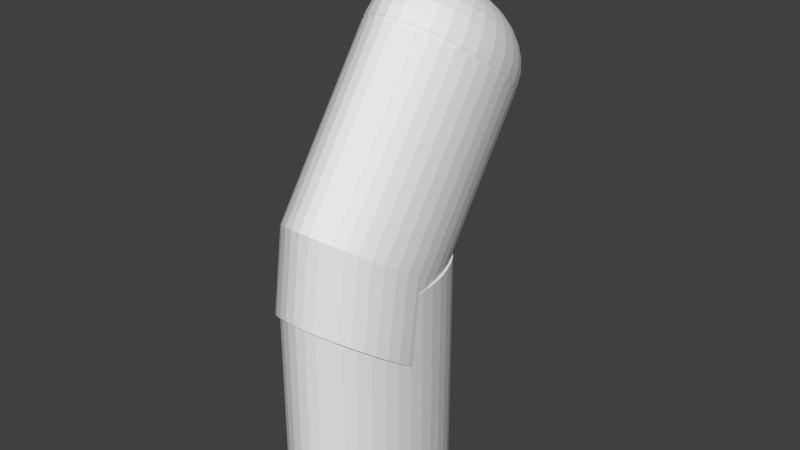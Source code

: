 # Source: Joystick.blend  (saved by Blender 2.77.0; exported with 4.5.12 LTS)
import bpy
from mathutils import Matrix  # noqa: F401  (used for matrix-valued properties, if any)

bpy.ops.wm.read_factory_settings(use_empty=True)
scene = bpy.context.scene
scene.name = 'Scene'

# ---- collections
col_collection_1 = bpy.data.collections.new('Collection 1'); scene.collection.children.link(col_collection_1)

# ---- world
world_world = bpy.data.worlds.new('World'); scene.world = world_world
world_world.color = (0.05088, 0.05088, 0.05088)
world_world.use_sun_shadow = False
world_world.sun_shadow_jitter_overblur = 0.0
world_world.cycles.sampling_method = 'MANUAL'

# ---- meshes
me_cylinder_004 = bpy.data.meshes.new('Cylinder.004')
me_cylinder_004.from_pydata([(0.0, 1.0, -1.0), (0.0, 1.0, 1.0), (0.1564, 0.9877, -1.0), (0.1564, 0.9877, 1.0), (0.309, 0.9511, -1.0), (0.309, 0.9511, 1.0), (0.454, 0.891, -1.0), (0.454, 0.891, 1.0), (0.5878, 0.809, -1.0), (0.5878, 0.809, 1.0), (0.7071, 0.7071, -1.0), (0.7071, 0.7071, 1.0), (0.809, 0.5878, -1.0), (0.809, 0.5878, 1.0), (0.891, 0.454, -1.0), (0.891, 0.454, 1.0), (0.9511, 0.309, -1.0), (0.9511, 0.309, 1.0), (0.9877, 0.1564, -1.0), (0.9877, 0.1564, 1.0), (1.0, -1.629e-07, -1.0), (1.0, -1.629e-07, 1.0), (0.9877, -0.1564, -1.0), (0.9877, -0.1564, 1.0), (0.9511, -0.309, -1.0), (0.9511, -0.309, 1.0), (0.891, -0.454, -1.0), (0.891, -0.454, 1.0), (0.809, -0.5878, -1.0), (0.809, -0.5878, 1.0), (0.7071, -0.7071, -1.0), (0.7071, -0.7071, 1.0), (0.5878, -0.809, -1.0), (0.5878, -0.809, 1.0), (0.454, -0.891, -1.0), (0.454, -0.891, 1.0), (0.309, -0.9511, -1.0), (0.309, -0.9511, 1.0), (0.1564, -0.9877, -1.0), (0.1564, -0.9877, 1.0), (-8.027e-07, -1.0, -1.0), (-8.027e-07, -1.0, 1.0), (-0.1564, -0.9877, -1.0), (-0.1564, -0.9877, 1.0), (-0.309, -0.9511, -1.0), (-0.309, -0.9511, 1.0), (-0.454, -0.891, -1.0), (-0.454, -0.891, 1.0), (-0.5878, -0.809, -1.0), (-0.5878, -0.809, 1.0), (-0.7071, -0.7071, -1.0), (-0.7071, -0.7071, 1.0), (-0.809, -0.5878, -1.0), (-0.809, -0.5878, 1.0), (-0.891, -0.454, -1.0), (-0.891, -0.454, 1.0), (-0.9511, -0.309, -1.0), (-0.9511, -0.309, 1.0), (-0.9877, -0.1564, -1.0), (-0.9877, -0.1564, 1.0), (-1.0, 1.442e-06, -1.0), (-1.0, 1.442e-06, 1.0), (-0.9877, 0.1564, -1.0), (-0.9877, 0.1564, 1.0), (-0.9511, 0.309, -1.0), (-0.9511, 0.309, 1.0), (-0.891, 0.454, -1.0), (-0.891, 0.454, 1.0), (-0.809, 0.5878, -1.0), (-0.809, 0.5878, 1.0), (-0.7071, 0.7071, -1.0), (-0.7071, 0.7071, 1.0), (-0.5878, 0.809, -1.0), (-0.5878, 0.809, 1.0), (-0.454, 0.891, -1.0), (-0.454, 0.891, 1.0), (-0.309, 0.9511, -1.0), (-0.309, 0.9511, 1.0), (-0.1564, 0.9877, -1.0), (-0.1564, 0.9877, 1.0), (0.9459, 0.7173, -1.795), (0.9825, 0.5647, -1.795), (0.9948, 0.4083, -1.795), (0.9825, 0.2518, -1.795), (0.9459, 0.09924, -1.795), (0.8858, -0.04573, -1.795), (0.8038, -0.1795, -1.795), (0.7019, -0.2988, -1.795), (0.5826, -0.4008, -1.795), (0.4488, -0.4827, -1.795), (0.3038, -0.5428, -1.795), (0.1513, -0.5794, -1.795), (-0.005181, -0.5917, -1.795), (-0.1616, -0.5794, -1.795), (-0.3142, -0.5428, -1.795), (-0.4592, -0.4827, -1.795), (-0.593, -0.4008, -1.795), (-0.7123, -0.2988, -1.795), (-0.8142, -0.1795, -1.795), (-0.8962, -0.04573, -1.795), (-0.9562, 0.09925, -1.795), (-0.9929, 0.2518, -1.795), (-1.005, 0.4083, -1.795), (-0.9929, 0.5647, -1.795), (-0.9562, 0.7173, -1.795), (-0.1951, -0.0004451, 1.696), (-0.3827, -0.0004451, 1.658), (-0.5556, -0.0004451, 1.597), (-0.7071, -0.000445, 1.514), (-0.8315, -0.000445, 1.413), (-0.9239, -0.000445, 1.297), (-0.9808, -0.0004451, 1.172), (-1.0, -0.0004451, 1.042), (-0.9808, -0.000445, 0.9122), (-0.9239, -0.000445, 0.7871), (-0.8315, -0.0004449, 0.6719), (-0.7071, -0.0004452, 0.5708), (-0.5556, -0.0004451, 0.4879), (-0.3827, -0.0004448, 0.4263), (-0.1951, -0.0004451, 0.3884), (-0.1913, 0.03762, 1.696), (-0.3753, 0.07421, 1.658), (-0.5449, 0.1079, 1.597), (-0.6935, 0.1375, 1.514), (-0.8155, 0.1618, 1.413), (-0.9061, 0.1798, 1.297), (-0.9619, 0.1909, 1.172), (-0.9808, 0.1946, 1.042), (-0.9619, 0.1909, 0.9122), (-0.9061, 0.1798, 0.7871), (-0.8155, 0.1618, 0.6719), (-0.6935, 0.1375, 0.5708), (-0.5449, 0.1079, 0.4879), (-0.3753, 0.07421, 0.4263), (-0.1913, 0.03762, 0.3884), (-0.1802, 0.07421, 1.696), (-0.3536, 0.146, 1.658), (-0.5133, 0.2122, 1.597), (-0.6533, 0.2702, 1.514), (-0.7682, 0.3177, 1.413), (-0.8536, 0.3531, 1.297), (-0.9061, 0.3749, 1.172), (-0.9239, 0.3822, 1.042), (-0.9061, 0.3749, 0.9122), (-0.8536, 0.3531, 0.7871), (-0.7682, 0.3177, 0.6719), (-0.6533, 0.2702, 0.5708), (-0.5133, 0.2122, 0.4879), (-0.3536, 0.146, 0.4263), (-0.1802, 0.07421, 0.3884), (-0.1622, 0.1079, 1.696), (-0.3182, 0.2122, 1.658), (-0.4619, 0.3082, 1.597), (-0.5879, 0.3924, 1.514), (-0.6913, 0.4615, 1.413), (-0.7682, 0.5128, 1.297), (-0.8155, 0.5445, 1.172), (-0.8315, 0.5551, 1.042), (-0.8155, 0.5445, 0.9122), (-0.7682, 0.5128, 0.7871), (-0.6913, 0.4615, 0.6719), (-0.5879, 0.3924, 0.5708), (-0.4619, 0.3082, 0.4879), (-0.3182, 0.2122, 0.4263), (-0.1622, 0.1079, 0.3884), (-0.1379, 0.1375, 1.696), (-0.2706, 0.2702, 1.658), (-0.3928, 0.3924, 1.597), (-0.5, 0.4996, 1.514), (-0.5879, 0.5875, 1.413), (-0.6533, 0.6528, 1.297), (-0.6935, 0.6931, 1.172), (-0.7071, 0.7067, 1.042), (-0.6935, 0.6931, 0.9122), (-0.6533, 0.6528, 0.7871), (-0.5879, 0.5875, 0.6719), (-0.5, 0.4996, 0.5708), (-0.3928, 0.3924, 0.4879), (-0.2706, 0.2702, 0.4263), (-0.1379, 0.1375, 0.3884), (-0.1084, 0.1618, 1.696), (-0.2126, 0.3177, 1.658), (-0.3087, 0.4615, 1.597), (-0.3928, 0.5875, 1.514), (-0.4619, 0.6909, 1.413), (-0.5133, 0.7677, 1.297), (-0.5449, 0.815, 1.172), (-0.5556, 0.831, 1.042), (-0.5449, 0.815, 0.9122), (-0.5133, 0.7677, 0.7871), (-0.4619, 0.6909, 0.6719), (-0.3928, 0.5875, 0.5708), (-0.3087, 0.4615, 0.4879), (-0.2126, 0.3177, 0.4263), (-0.1084, 0.1618, 0.3884), (-0.07466, 0.1798, 1.696), (-0.1464, 0.3531, 1.658), (-0.2126, 0.5128, 1.597), (-0.2706, 0.6528, 1.514), (-0.3182, 0.7677, 1.413), (-0.3536, 0.8531, 1.297), (-0.3753, 0.9057, 1.172), (-0.3827, 0.9234, 1.042), (-0.3753, 0.9057, 0.9122), (-0.3536, 0.8531, 0.7871), (-0.3182, 0.7677, 0.6719), (-0.2706, 0.6528, 0.5708), (-0.2126, 0.5128, 0.4879), (-0.1464, 0.3531, 0.4263), (-0.07466, 0.1798, 0.3884), (-0.03806, 0.1909, 1.696), (-0.07466, 0.3749, 1.658), (-0.1084, 0.5445, 1.597), (-0.1379, 0.6931, 1.514), (-0.1622, 0.815, 1.413), (-0.1802, 0.9057, 1.297), (-0.1913, 0.9615, 1.172), (-0.1951, 0.9803, 1.042), (-0.1913, 0.9615, 0.9122), (-0.1802, 0.9057, 0.7871), (-0.1622, 0.815, 0.6719), (-0.1379, 0.6931, 0.5708), (-0.1084, 0.5445, 0.4879), (-0.07466, 0.3749, 0.4263), (-0.03806, 0.1909, 0.3884), (3.266e-07, 0.1946, 1.696), (3.192e-07, 0.3822, 1.658), (3.117e-07, 0.5551, 1.597), (3.192e-07, 0.7067, 1.514), (3.341e-07, 0.831, 1.413), (2.745e-07, 0.9234, 1.297), (3.937e-07, 0.9803, 1.172), (3.788e-07, 0.9996, 1.042), (3.937e-07, 0.9803, 0.9122), (2.298e-07, 0.9234, 0.7871), (3.341e-07, 0.831, 0.6719), (3.192e-07, 0.7067, 0.5708), (3.415e-07, 0.5551, 0.4879), (3.043e-07, 0.3822, 0.4263), (3.08e-07, 0.1946, 0.3884), (0.03806, 0.1909, 1.696), (0.07466, 0.3749, 1.658), (0.1084, 0.5445, 1.597), (0.138, 0.6931, 1.514), (0.1622, 0.815, 1.413), (0.1802, 0.9057, 1.297), (0.1913, 0.9615, 1.172), (0.1951, 0.9803, 1.042), (0.1913, 0.9615, 0.9122), (0.1802, 0.9057, 0.7871), (0.1622, 0.815, 0.6719), (0.138, 0.6931, 0.5708), (0.1084, 0.5445, 0.4879), (0.07466, 0.3749, 0.4263), (0.03806, 0.1909, 0.3884), (0.07466, 0.1798, 1.696), (0.1464, 0.3531, 1.658), (0.2126, 0.5128, 1.597), (0.2706, 0.6528, 1.514), (0.3182, 0.7677, 1.413), (0.3536, 0.8531, 1.297), (0.3753, 0.9057, 1.172), (0.3827, 0.9234, 1.042), (0.3753, 0.9057, 0.9122), (0.3536, 0.8531, 0.7871), (0.3182, 0.7677, 0.6719), (0.2706, 0.6528, 0.5708), (0.2126, 0.5128, 0.4879), (0.1464, 0.3531, 0.4263), (0.07466, 0.1798, 0.3884), (0.1084, 0.1618, 1.696), (0.2126, 0.3177, 1.658), (0.3087, 0.4615, 1.597), (0.3928, 0.5875, 1.514), (0.4619, 0.6909, 1.413), (0.5133, 0.7677, 1.297), (0.5449, 0.815, 1.172), (0.5556, 0.831, 1.042), (0.5449, 0.815, 0.9122), (0.5133, 0.7677, 0.7871), (0.4619, 0.6909, 0.6719), (0.3928, 0.5875, 0.5708), (0.3087, 0.4615, 0.4879), (0.2126, 0.3177, 0.4263), (0.1084, 0.1618, 0.3884), (0.138, 0.1375, 1.696), (0.2706, 0.2702, 1.658), (0.3928, 0.3924, 1.597), (0.5, 0.4996, 1.514), (0.5879, 0.5875, 1.413), (0.6533, 0.6528, 1.297), (0.6935, 0.6931, 1.172), (0.7071, 0.7067, 1.042), (0.6935, 0.6931, 0.9122), (0.6533, 0.6528, 0.7871), (0.5879, 0.5875, 0.6719), (0.5, 0.4996, 0.5708), (0.3928, 0.3924, 0.4879), (0.2706, 0.2702, 0.4263), (0.138, 0.1375, 0.3884), (0.1622, 0.1079, 1.696), (0.3182, 0.2122, 1.658), (0.4619, 0.3082, 1.597), (0.5879, 0.3924, 1.514), (0.6913, 0.4615, 1.413), (0.7682, 0.5128, 1.297), (0.8155, 0.5445, 1.172), (0.8315, 0.5551, 1.042), (0.8155, 0.5445, 0.9122), (0.7682, 0.5128, 0.7871), (0.6913, 0.4615, 0.6719), (0.5879, 0.3924, 0.5708), (0.4619, 0.3082, 0.4879), (0.3182, 0.2122, 0.4263), (0.1622, 0.1079, 0.3884), (0.1802, 0.07421, 1.696), (0.3536, 0.146, 1.658), (0.5133, 0.2122, 1.597), (0.6533, 0.2702, 1.514), (0.7682, 0.3177, 1.413), (0.8536, 0.3531, 1.297), (0.9061, 0.3749, 1.172), (0.9239, 0.3822, 1.042), (0.9061, 0.3749, 0.9122), (0.8536, 0.3531, 0.7871), (0.7682, 0.3177, 0.6719), (0.6533, 0.2702, 0.5708), (0.5133, 0.2122, 0.4879), (0.3536, 0.146, 0.4263), (0.1802, 0.07421, 0.3884), (0.1913, 0.03762, 1.696), (0.3753, 0.07421, 1.658), (0.5449, 0.1079, 1.597), (0.6935, 0.1375, 1.514), (0.8155, 0.1618, 1.413), (0.9061, 0.1798, 1.297), (0.9619, 0.1909, 1.172), (0.9808, 0.1946, 1.042), (0.9619, 0.1909, 0.9122), (0.9061, 0.1798, 0.7871), (0.8155, 0.1618, 0.6719), (0.6935, 0.1375, 0.5708), (0.5449, 0.1079, 0.4879), (0.3753, 0.07421, 0.4263), (0.1913, 0.03762, 0.3884), (0.1951, -0.0004451, 1.696), (0.3827, -0.0004451, 1.658), (0.5556, -0.0004451, 1.597), (0.7071, -0.000445, 1.514), (0.8315, -0.000445, 1.413), (0.9239, -0.0004449, 1.297), (0.9808, -0.0004451, 1.172), (1.0, -0.0004451, 1.042), (0.9808, -0.000445, 0.9122), (0.9239, -0.000445, 0.7871), (0.8315, -0.0004452, 0.6719), (0.7071, -0.0004452, 0.5708), (0.5556, -0.0004451, 0.4879), (0.3827, -0.0004448, 0.4263), (0.1951, -0.0004451, 0.3884), (0.1913, -0.03851, 1.696), (0.3753, -0.0751, 1.658), (0.5449, -0.1088, 1.597), (0.6935, -0.1384, 1.514), (0.8155, -0.1627, 1.413), (0.9061, -0.1807, 1.297), (0.9619, -0.1918, 1.172), (0.9808, -0.1955, 1.042), (0.9619, -0.1918, 0.9122), (0.9061, -0.1807, 0.7871), (0.8155, -0.1627, 0.6719), (0.6935, -0.1384, 0.5708), (0.5449, -0.1088, 0.4879), (0.3753, -0.0751, 0.4263), (0.1913, -0.03851, 0.3884), (0.1802, -0.0751, 1.696), (0.3536, -0.1469, 1.658), (0.5133, -0.2131, 1.597), (0.6533, -0.271, 1.514), (0.7682, -0.3186, 1.413), (0.8536, -0.354, 1.297), (0.9061, -0.3758, 1.172), (0.9239, -0.3831, 1.042), (0.9061, -0.3758, 0.9122), (0.8536, -0.354, 0.7871), (0.7682, -0.3186, 0.6719), (0.6533, -0.271, 0.5708), (0.5133, -0.2131, 0.4879), (0.3536, -0.1469, 0.4263), (0.1802, -0.0751, 0.3884), (0.1622, -0.1088, 1.696), (0.3182, -0.2131, 1.658), (0.4619, -0.3091, 1.597), (0.5879, -0.3933, 1.514), (0.6913, -0.4624, 1.413), (0.7682, -0.5137, 1.297), (0.8155, -0.5453, 1.172), (0.8315, -0.556, 1.042), (0.8155, -0.5453, 0.9122), (0.7682, -0.5137, 0.7871), (0.6913, -0.4624, 0.6719), (0.5879, -0.3933, 0.5708), (0.4619, -0.3091, 0.4879), (0.3182, -0.2131, 0.4263), (0.1622, -0.1088, 0.3884), (0.138, -0.1384, 1.696), (0.2706, -0.271, 1.658), (0.3928, -0.3933, 1.597), (0.5, -0.5004, 1.514), (0.5879, -0.5884, 1.413), (0.6533, -0.6537, 1.297), (0.6935, -0.694, 1.172), (0.7071, -0.7076, 1.042), (0.6935, -0.694, 0.9122), (0.6533, -0.6537, 0.7871), (0.5879, -0.5884, 0.6719), (0.5, -0.5004, 0.5708), (0.3928, -0.3933, 0.4879), (0.2706, -0.271, 0.4263), (0.1379, -0.1384, 0.3884), (0.1084, -0.1627, 1.696), (0.2126, -0.3186, 1.658), (0.3087, -0.4624, 1.597), (0.3928, -0.5884, 1.514), (0.4619, -0.6918, 1.413), (0.5133, -0.7686, 1.297), (0.5449, -0.8159, 1.172), (0.5556, -0.8319, 1.042), (0.5449, -0.8159, 0.9122), (0.5133, -0.7686, 0.7871), (0.4619, -0.6918, 0.6719), (0.3928, -0.5884, 0.5708), (0.3087, -0.4624, 0.4879), (0.2126, -0.3186, 0.4263), (0.1084, -0.1627, 0.3884), (3.258e-07, -0.000445, 0.3756), (0.07466, -0.1807, 1.696), (0.1464, -0.354, 1.658), (0.2126, -0.5137, 1.597), (0.2706, -0.6537, 1.514), (0.3182, -0.7686, 1.413), (0.3536, -0.854, 1.297), (0.3753, -0.9066, 1.172), (0.3827, -0.9243, 1.042), (0.3753, -0.9066, 0.9122), (0.3536, -0.854, 0.7871), (0.3182, -0.7686, 0.6719), (0.2706, -0.6537, 0.5708), (0.2126, -0.5137, 0.4879), (0.1464, -0.354, 0.4263), (0.07466, -0.1807, 0.3884), (0.03806, -0.1918, 1.696), (0.07466, -0.3758, 1.658), (0.1084, -0.5453, 1.597), (0.1379, -0.694, 1.514), (0.1622, -0.8159, 1.413), (0.1802, -0.9066, 1.297), (0.1913, -0.9624, 1.172), (0.1951, -0.9812, 1.042), (0.1913, -0.9624, 0.9122), (0.1802, -0.9066, 0.7871), (0.1622, -0.8159, 0.6719), (0.1379, -0.694, 0.5708), (0.1084, -0.5453, 0.4879), (0.07466, -0.3758, 0.4263), (0.03806, -0.1918, 0.3884), (3.117e-07, -0.1955, 1.696), (2.819e-07, -0.3831, 1.658), (2.819e-07, -0.556, 1.597), (1.851e-07, -0.7076, 1.514), (1.404e-07, -0.8319, 1.413), (3.192e-07, -0.9243, 1.297), (9.567e-08, -0.9812, 1.172), (1.404e-07, -1.0, 1.042), (9.567e-08, -0.9812, 0.9122), (3.192e-07, -0.9243, 0.7871), (1.404e-07, -0.8319, 0.6719), (1.851e-07, -0.7076, 0.5708), (2.596e-07, -0.556, 0.4879), (2.521e-07, -0.3831, 0.4263), (3.155e-07, -0.1955, 0.3884), (-0.03806, -0.1918, 1.696), (-0.07466, -0.3758, 1.658), (-0.1084, -0.5453, 1.597), (-0.1379, -0.694, 1.514), (-0.1622, -0.8159, 1.413), (-0.1802, -0.9066, 1.297), (-0.1913, -0.9624, 1.172), (-0.1951, -0.9812, 1.042), (-0.1913, -0.9624, 0.9122), (-0.1802, -0.9066, 0.7871), (-0.1622, -0.8159, 0.6719), (-0.1379, -0.694, 0.5708), (-0.1084, -0.5453, 0.4879), (-0.07466, -0.3758, 0.4263), (-0.03806, -0.1918, 0.3884), (-0.07466, -0.1807, 1.696), (-0.1464, -0.354, 1.658), (-0.2126, -0.5137, 1.597), (-0.2706, -0.6537, 1.514), (-0.3182, -0.7686, 1.413), (-0.3536, -0.854, 1.297), (-0.3753, -0.9066, 1.172), (-0.3827, -0.9243, 1.042), (-0.3753, -0.9066, 0.9122), (-0.3536, -0.854, 0.7871), (-0.3182, -0.7686, 0.6719), (-0.2706, -0.6537, 0.5708), (-0.2126, -0.5137, 0.4879), (-0.1464, -0.354, 0.4263), (-0.07466, -0.1807, 0.3884), (-0.1084, -0.1627, 1.696), (-0.2126, -0.3186, 1.658), (-0.3087, -0.4624, 1.597), (-0.3928, -0.5884, 1.514), (-0.4619, -0.6918, 1.413), (-0.5133, -0.7686, 1.297), (-0.5449, -0.8159, 1.172), (-0.5556, -0.8319, 1.042), (-0.5449, -0.8159, 0.9122), (-0.5133, -0.7686, 0.7871), (-0.4619, -0.6918, 0.6719), (-0.3928, -0.5884, 0.5708), (-0.3087, -0.4624, 0.4879), (-0.2126, -0.3186, 0.4263), (-0.1084, -0.1627, 0.3884), (-0.1379, -0.1384, 1.696), (-0.2706, -0.271, 1.658), (-0.3928, -0.3933, 1.597), (-0.5, -0.5004, 1.514), (-0.5879, -0.5884, 1.413), (-0.6533, -0.6537, 1.297), (-0.6935, -0.694, 1.172), (-0.7071, -0.7076, 1.042), (-0.6935, -0.694, 0.9122), (-0.6533, -0.6537, 0.7871), (-0.5879, -0.5884, 0.6719), (-0.5, -0.5004, 0.5708), (-0.3928, -0.3933, 0.4879), (-0.2706, -0.271, 0.4263), (-0.1379, -0.1384, 0.3884), (-0.1622, -0.1088, 1.696), (-0.3182, -0.2131, 1.658), (-0.4619, -0.3091, 1.597), (-0.5879, -0.3933, 1.514), (-0.6913, -0.4624, 1.413), (-0.7682, -0.5137, 1.297), (-0.8155, -0.5453, 1.172), (-0.8315, -0.556, 1.042), (-0.8155, -0.5453, 0.9122), (-0.7682, -0.5137, 0.7871), (-0.6913, -0.4624, 0.6719), (-0.5879, -0.3933, 0.5708), (-0.4619, -0.3091, 0.4879), (-0.3182, -0.2131, 0.4263), (-0.1622, -0.1088, 0.3884), (2.48e-08, -0.0004451, 1.709), (-0.1802, -0.0751, 1.696), (-0.3536, -0.1469, 1.658), (-0.5133, -0.2131, 1.597), (-0.6533, -0.271, 1.514), (-0.7682, -0.3186, 1.413), (-0.8536, -0.354, 1.297), (-0.9061, -0.3758, 1.172), (-0.9239, -0.3831, 1.042), (-0.9061, -0.3758, 0.9122), (-0.8536, -0.354, 0.7871), (-0.7682, -0.3186, 0.6719), (-0.6533, -0.271, 0.5708), (-0.5133, -0.2131, 0.4879), (-0.3536, -0.1469, 0.4263), (-0.1802, -0.0751, 0.3884), (-0.1913, -0.03851, 1.696), (-0.3753, -0.0751, 1.658), (-0.5449, -0.1088, 1.597), (-0.6935, -0.1384, 1.514), (-0.8155, -0.1627, 1.413), (-0.9061, -0.1807, 1.297), (-0.9619, -0.1918, 1.172), (-0.9808, -0.1955, 1.042), (-0.9619, -0.1918, 0.9122), (-0.9061, -0.1807, 0.7871), (-0.8155, -0.1627, 0.6719), (-0.6935, -0.1384, 0.5708), (-0.5449, -0.1088, 0.4879), (-0.3753, -0.0751, 0.4263), (-0.1913, -0.03851, 0.3884)], [], [(0, 1, 3, 2), (2, 3, 5, 4), (4, 5, 7, 6), (6, 7, 9, 8), (8, 9, 11, 10), (10, 11, 13, 12), (12, 13, 15, 14), (14, 15, 17, 16), (16, 17, 19, 18), (18, 19, 21, 20), (20, 21, 23, 22), (22, 23, 25, 24), (24, 25, 27, 26), (26, 27, 29, 28), (28, 29, 31, 30), (30, 31, 33, 32), (32, 33, 35, 34), (34, 35, 37, 36), (36, 37, 39, 38), (38, 39, 41, 40), (40, 41, 43, 42), (42, 43, 45, 44), (44, 45, 47, 46), (46, 47, 49, 48), (48, 49, 51, 50), (50, 51, 53, 52), (52, 53, 55, 54), (54, 55, 57, 56), (56, 57, 59, 58), (58, 59, 61, 60), (60, 61, 63, 62), (62, 63, 65, 64), (64, 65, 67, 66), (66, 67, 69, 68), (68, 69, 71, 70), (70, 71, 73, 72), (72, 73, 75, 74), (74, 75, 77, 76), (3, 1, 79, 77, 75, 73, 71, 69, 67, 65, 63, 61, 59, 57, 55, 53, 51, 49, 47, 45, 43, 41, 39, 37, 35, 33, 31, 29, 27, 25, 23, 21, 19, 17, 15, 13, 11, 9, 7, 5), (76, 77, 79, 78), (78, 79, 1, 0), (0, 2, 4, 6, 8, 10, 12, 14, 16, 18, 20, 22, 24, 26, 28, 30, 32, 34, 36, 38, 40, 42, 44, 46, 48, 50, 52, 54, 56, 58, 60, 62, 64, 66, 68, 70, 72, 74, 76, 78), (52, 50, 97, 98), (62, 60, 102, 103), (18, 16, 80, 81), (28, 26, 85, 86), (38, 36, 90, 91), (48, 46, 95, 96), (58, 56, 100, 101), (24, 22, 83, 84), (34, 32, 88, 89), (44, 42, 93, 94), (54, 52, 98, 99), (64, 62, 103, 104), (20, 18, 81, 82), (30, 28, 86, 87), (40, 38, 91, 92), (50, 48, 96, 97), (60, 58, 101, 102), (26, 24, 84, 85), (36, 34, 89, 90), (46, 44, 94, 95), (56, 54, 99, 100), (22, 20, 82, 83), (32, 30, 87, 88), (42, 40, 92, 93), (116, 115, 130, 131), (109, 108, 123, 124), (117, 116, 131, 132), (110, 109, 124, 125), (118, 117, 132, 133), (111, 110, 125, 126), (119, 118, 133, 134), (112, 111, 126, 127), (105, 556, 120), (435, 119, 134), (113, 112, 127, 128), (106, 105, 120, 121), (114, 113, 128, 129), (107, 106, 121, 122), (115, 114, 129, 130), (108, 107, 122, 123), (122, 121, 136, 137), (130, 129, 144, 145), (123, 122, 137, 138), (131, 130, 145, 146), (124, 123, 138, 139), (132, 131, 146, 147), (125, 124, 139, 140), (133, 132, 147, 148), (126, 125, 140, 141), (134, 133, 148, 149), (127, 126, 141, 142), (120, 556, 135), (435, 134, 149), (128, 127, 142, 143), (121, 120, 135, 136), (129, 128, 143, 144), (141, 140, 155, 156), (149, 148, 163, 164), (142, 141, 156, 157), (135, 556, 150), (435, 149, 164), (143, 142, 157, 158), (136, 135, 150, 151), (144, 143, 158, 159), (137, 136, 151, 152), (145, 144, 159, 160), (138, 137, 152, 153), (146, 145, 160, 161), (139, 138, 153, 154), (147, 146, 161, 162), (140, 139, 154, 155), (148, 147, 162, 163), (160, 159, 174, 175), (153, 152, 167, 168), (161, 160, 175, 176), (154, 153, 168, 169), (162, 161, 176, 177), (155, 154, 169, 170), (163, 162, 177, 178), (156, 155, 170, 171), (164, 163, 178, 179), (157, 156, 171, 172), (150, 556, 165), (435, 164, 179), (158, 157, 172, 173), (151, 150, 165, 166), (159, 158, 173, 174), (152, 151, 166, 167), (179, 178, 193, 194), (172, 171, 186, 187), (165, 556, 180), (435, 179, 194), (173, 172, 187, 188), (166, 165, 180, 181), (174, 173, 188, 189), (167, 166, 181, 182), (175, 174, 189, 190), (168, 167, 182, 183), (176, 175, 190, 191), (169, 168, 183, 184), (177, 176, 191, 192), (170, 169, 184, 185), (178, 177, 192, 193), (171, 170, 185, 186), (191, 190, 205, 206), (184, 183, 198, 199), (192, 191, 206, 207), (185, 184, 199, 200), (193, 192, 207, 208), (186, 185, 200, 201), (194, 193, 208, 209), (187, 186, 201, 202), (180, 556, 195), (435, 194, 209), (188, 187, 202, 203), (181, 180, 195, 196), (189, 188, 203, 204), (182, 181, 196, 197), (190, 189, 204, 205), (183, 182, 197, 198), (195, 556, 210), (435, 209, 224), (203, 202, 217, 218), (196, 195, 210, 211), (204, 203, 218, 219), (197, 196, 211, 212), (205, 204, 219, 220), (198, 197, 212, 213), (206, 205, 220, 221), (199, 198, 213, 214), (207, 206, 221, 222), (200, 199, 214, 215), (208, 207, 222, 223), (201, 200, 215, 216), (209, 208, 223, 224), (202, 201, 216, 217), (214, 213, 228, 229), (222, 221, 236, 237), (215, 214, 229, 230), (223, 222, 237, 238), (216, 215, 230, 231), (224, 223, 238, 239), (217, 216, 231, 232), (210, 556, 225), (435, 224, 239), (218, 217, 232, 233), (211, 210, 225, 226), (219, 218, 233, 234), (212, 211, 226, 227), (220, 219, 234, 235), (213, 212, 227, 228), (221, 220, 235, 236), (233, 232, 247, 248), (226, 225, 240, 241), (234, 233, 248, 249), (227, 226, 241, 242), (235, 234, 249, 250), (228, 227, 242, 243), (236, 235, 250, 251), (229, 228, 243, 244), (237, 236, 251, 252), (230, 229, 244, 245), (238, 237, 252, 253), (231, 230, 245, 246), (239, 238, 253, 254), (232, 231, 246, 247), (225, 556, 240), (435, 239, 254), (252, 251, 266, 267), (245, 244, 259, 260), (253, 252, 267, 268), (246, 245, 260, 261), (254, 253, 268, 269), (247, 246, 261, 262), (240, 556, 255), (435, 254, 269), (248, 247, 262, 263), (241, 240, 255, 256), (249, 248, 263, 264), (242, 241, 256, 257), (250, 249, 264, 265), (243, 242, 257, 258), (251, 250, 265, 266), (244, 243, 258, 259), (256, 255, 270, 271), (264, 263, 278, 279), (257, 256, 271, 272), (265, 264, 279, 280), (258, 257, 272, 273), (266, 265, 280, 281), (259, 258, 273, 274), (267, 266, 281, 282), (260, 259, 274, 275), (268, 267, 282, 283), (261, 260, 275, 276), (269, 268, 283, 284), (262, 261, 276, 277), (255, 556, 270), (435, 269, 284), (263, 262, 277, 278), (275, 274, 289, 290), (283, 282, 297, 298), (276, 275, 290, 291), (284, 283, 298, 299), (277, 276, 291, 292), (270, 556, 285), (435, 284, 299), (278, 277, 292, 293), (271, 270, 285, 286), (279, 278, 293, 294), (272, 271, 286, 287), (280, 279, 294, 295), (273, 272, 287, 288), (281, 280, 295, 296), (274, 273, 288, 289), (282, 281, 296, 297), (294, 293, 308, 309), (287, 286, 301, 302), (295, 294, 309, 310), (288, 287, 302, 303), (296, 295, 310, 311), (289, 288, 303, 304), (297, 296, 311, 312), (290, 289, 304, 305), (298, 297, 312, 313), (291, 290, 305, 306), (299, 298, 313, 314), (292, 291, 306, 307), (285, 556, 300), (435, 299, 314), (293, 292, 307, 308), (286, 285, 300, 301), (313, 312, 327, 328), (306, 305, 320, 321), (314, 313, 328, 329), (307, 306, 321, 322), (300, 556, 315), (435, 314, 329), (308, 307, 322, 323), (301, 300, 315, 316), (309, 308, 323, 324), (302, 301, 316, 317), (310, 309, 324, 325), (303, 302, 317, 318), (311, 310, 325, 326), (304, 303, 318, 319), (312, 311, 326, 327), (305, 304, 319, 320), (325, 324, 339, 340), (318, 317, 332, 333), (326, 325, 340, 341), (319, 318, 333, 334), (327, 326, 341, 342), (320, 319, 334, 335), (328, 327, 342, 343), (321, 320, 335, 336), (329, 328, 343, 344), (322, 321, 336, 337), (315, 556, 330), (435, 329, 344), (323, 322, 337, 338), (316, 315, 330, 331), (324, 323, 338, 339), (317, 316, 331, 332), (344, 343, 358, 359), (337, 336, 351, 352), (330, 556, 345), (435, 344, 359), (338, 337, 352, 353), (331, 330, 345, 346), (339, 338, 353, 354), (332, 331, 346, 347), (340, 339, 354, 355), (333, 332, 347, 348), (341, 340, 355, 356), (334, 333, 348, 349), (342, 341, 356, 357), (335, 334, 349, 350), (343, 342, 357, 358), (336, 335, 350, 351), (348, 347, 362, 363), (356, 355, 370, 371), (349, 348, 363, 364), (357, 356, 371, 372), (350, 349, 364, 365), (358, 357, 372, 373), (351, 350, 365, 366), (359, 358, 373, 374), (352, 351, 366, 367), (345, 556, 360), (435, 359, 374), (353, 352, 367, 368), (346, 345, 360, 361), (354, 353, 368, 369), (347, 346, 361, 362), (355, 354, 369, 370), (367, 366, 381, 382), (360, 556, 375), (435, 374, 389), (368, 367, 382, 383), (361, 360, 375, 376), (369, 368, 383, 384), (362, 361, 376, 377), (370, 369, 384, 385), (363, 362, 377, 378), (371, 370, 385, 386), (364, 363, 378, 379), (372, 371, 386, 387), (365, 364, 379, 380), (373, 372, 387, 388), (366, 365, 380, 381), (374, 373, 388, 389), (386, 385, 400, 401), (379, 378, 393, 394), (387, 386, 401, 402), (380, 379, 394, 395), (388, 387, 402, 403), (381, 380, 395, 396), (389, 388, 403, 404), (382, 381, 396, 397), (375, 556, 390), (435, 389, 404), (383, 382, 397, 398), (376, 375, 390, 391), (384, 383, 398, 399), (377, 376, 391, 392), (385, 384, 399, 400), (378, 377, 392, 393), (390, 556, 405), (435, 404, 419), (398, 397, 412, 413), (391, 390, 405, 406), (399, 398, 413, 414), (392, 391, 406, 407), (400, 399, 414, 415), (393, 392, 407, 408), (401, 400, 415, 416), (394, 393, 408, 409), (402, 401, 416, 417), (395, 394, 409, 410), (403, 402, 417, 418), (396, 395, 410, 411), (404, 403, 418, 419), (397, 396, 411, 412), (409, 408, 423, 424), (417, 416, 431, 432), (410, 409, 424, 425), (418, 417, 432, 433), (411, 410, 425, 426), (419, 418, 433, 434), (412, 411, 426, 427), (405, 556, 420), (435, 419, 434), (413, 412, 427, 428), (406, 405, 420, 421), (414, 413, 428, 429), (407, 406, 421, 422), (415, 414, 429, 430), (408, 407, 422, 423), (416, 415, 430, 431), (428, 427, 443, 444), (421, 420, 436, 437), (429, 428, 444, 445), (422, 421, 437, 438), (430, 429, 445, 446), (423, 422, 438, 439), (431, 430, 446, 447), (424, 423, 439, 440), (432, 431, 447, 448), (425, 424, 440, 441), (433, 432, 448, 449), (426, 425, 441, 442), (434, 433, 449, 450), (427, 426, 442, 443), (420, 556, 436), (435, 434, 450), (448, 447, 462, 463), (441, 440, 455, 456), (449, 448, 463, 464), (442, 441, 456, 457), (450, 449, 464, 465), (443, 442, 457, 458), (436, 556, 451), (435, 450, 465), (444, 443, 458, 459), (437, 436, 451, 452), (445, 444, 459, 460), (438, 437, 452, 453), (446, 445, 460, 461), (439, 438, 453, 454), (447, 446, 461, 462), (440, 439, 454, 455), (460, 459, 474, 475), (453, 452, 467, 468), (461, 460, 475, 476), (454, 453, 468, 469), (462, 461, 476, 477), (455, 454, 469, 470), (463, 462, 477, 478), (456, 455, 470, 471), (464, 463, 478, 479), (457, 456, 471, 472), (465, 464, 479, 480), (458, 457, 472, 473), (451, 556, 466), (435, 465, 480), (459, 458, 473, 474), (452, 451, 466, 467), (479, 478, 493, 494), (472, 471, 486, 487), (480, 479, 494, 495), (473, 472, 487, 488), (466, 556, 481), (435, 480, 495), (474, 473, 488, 489), (467, 466, 481, 482), (475, 474, 489, 490), (468, 467, 482, 483), (476, 475, 490, 491), (469, 468, 483, 484), (477, 476, 491, 492), (470, 469, 484, 485), (478, 477, 492, 493), (471, 470, 485, 486), (483, 482, 497, 498), (491, 490, 505, 506), (484, 483, 498, 499), (492, 491, 506, 507), (485, 484, 499, 500), (493, 492, 507, 508), (486, 485, 500, 501), (494, 493, 508, 509), (487, 486, 501, 502), (495, 494, 509, 510), (488, 487, 502, 503), (481, 556, 496), (435, 495, 510), (489, 488, 503, 504), (482, 481, 496, 497), (490, 489, 504, 505), (502, 501, 516, 517), (510, 509, 524, 525), (503, 502, 517, 518), (496, 556, 511), (435, 510, 525), (504, 503, 518, 519), (497, 496, 511, 512), (505, 504, 519, 520), (498, 497, 512, 513), (506, 505, 520, 521), (499, 498, 513, 514), (507, 506, 521, 522), (500, 499, 514, 515), (508, 507, 522, 523), (501, 500, 515, 516), (509, 508, 523, 524), (521, 520, 535, 536), (514, 513, 528, 529), (522, 521, 536, 537), (515, 514, 529, 530), (523, 522, 537, 538), (516, 515, 530, 531), (524, 523, 538, 539), (517, 516, 531, 532), (525, 524, 539, 540), (518, 517, 532, 533), (511, 556, 526), (435, 525, 540), (519, 518, 533, 534), (512, 511, 526, 527), (520, 519, 534, 535), (513, 512, 527, 528), (540, 539, 554, 555), (533, 532, 547, 548), (526, 556, 541), (435, 540, 555), (534, 533, 548, 549), (527, 526, 541, 542), (535, 534, 549, 550), (528, 527, 542, 543), (536, 535, 550, 551), (529, 528, 543, 544), (537, 536, 551, 552), (530, 529, 544, 545), (538, 537, 552, 553), (531, 530, 545, 546), (539, 538, 553, 554), (532, 531, 546, 547), (544, 543, 559, 560), (552, 551, 567, 568), (545, 544, 560, 561), (553, 552, 568, 569), (546, 545, 561, 562), (554, 553, 569, 570), (547, 546, 562, 563), (555, 554, 570, 571), (548, 547, 563, 564), (541, 556, 557), (435, 555, 571), (549, 548, 564, 565), (542, 541, 557, 558), (550, 549, 565, 566), (543, 542, 558, 559), (551, 550, 566, 567), (564, 563, 578, 579), (557, 556, 572), (435, 571, 586), (565, 564, 579, 580), (558, 557, 572, 573), (566, 565, 580, 581), (559, 558, 573, 574), (567, 566, 581, 582), (560, 559, 574, 575), (568, 567, 582, 583), (561, 560, 575, 576), (569, 568, 583, 584), (562, 561, 576, 577), (570, 569, 584, 585), (563, 562, 577, 578), (571, 570, 585, 586), (583, 582, 115, 116), (576, 575, 108, 109), (584, 583, 116, 117), (577, 576, 109, 110), (585, 584, 117, 118), (578, 577, 110, 111), (586, 585, 118, 119), (579, 578, 111, 112), (572, 556, 105), (435, 586, 119), (580, 579, 112, 113), (573, 572, 105, 106), (581, 580, 113, 114), (574, 573, 106, 107), (582, 581, 114, 115), (575, 574, 107, 108)])
me_cylinder_004.use_remesh_preserve_volume = False
me_cylinder_004.use_remesh_preserve_attributes = False
me_cylinder_004.use_mirror_vertex_groups = False
me_cylinder_004.update()
me_cylinder_003 = bpy.data.meshes.new('Cylinder.003')
me_cylinder_003.from_pydata([(0.0, 1.0, -1.0), (0.0, 1.0, 1.0), (0.1564, 0.9877, -1.0), (0.1564, 0.9877, 1.0), (0.309, 0.9511, -1.0), (0.309, 0.9511, 1.0), (0.454, 0.891, -1.0), (0.454, 0.891, 1.0), (0.5878, 0.809, -1.0), (0.5878, 0.809, 1.0), (0.7071, 0.7071, -1.0), (0.7071, 0.7071, 1.0), (0.809, 0.5878, -1.0), (0.809, 0.5878, 1.0), (0.891, 0.454, -1.0), (0.891, 0.454, 1.0), (0.9511, 0.309, -1.0), (0.9511, 0.309, 1.0), (0.9877, 0.1564, -1.0), (0.9877, 0.1564, 1.0), (1.0, -1.629e-07, -1.0), (1.0, -1.629e-07, 1.0), (0.9877, -0.1564, -1.0), (0.9877, -0.1564, 1.0), (0.9511, -0.309, -1.0), (0.9511, -0.309, 1.0), (0.891, -0.454, -1.0), (0.891, -0.454, 1.0), (0.809, -0.5878, -1.0), (0.809, -0.5878, 1.0), (0.7071, -0.7071, -1.0), (0.7071, -0.7071, 1.0), (0.5878, -0.809, -1.0), (0.5878, -0.809, 1.0), (0.454, -0.891, -1.0), (0.454, -0.891, 1.0), (0.309, -0.9511, -1.0), (0.309, -0.9511, 1.0), (0.1564, -0.9877, -1.0), (0.1564, -0.9877, 1.0), (-8.027e-07, -1.0, -1.0), (-8.027e-07, -1.0, 1.0), (-0.1564, -0.9877, -1.0), (-0.1564, -0.9877, 1.0), (-0.309, -0.9511, -1.0), (-0.309, -0.9511, 1.0), (-0.454, -0.891, -1.0), (-0.454, -0.891, 1.0), (-0.5878, -0.809, -1.0), (-0.5878, -0.809, 1.0), (-0.7071, -0.7071, -1.0), (-0.7071, -0.7071, 1.0), (-0.809, -0.5878, -1.0), (-0.809, -0.5878, 1.0), (-0.891, -0.454, -1.0), (-0.891, -0.454, 1.0), (-0.9511, -0.309, -1.0), (-0.9511, -0.309, 1.0), (-0.9877, -0.1564, -1.0), (-0.9877, -0.1564, 1.0), (-1.0, 1.442e-06, -1.0), (-1.0, 1.442e-06, 1.0), (-0.9877, 0.1564, -1.0), (-0.9877, 0.1564, 1.0), (-0.9511, 0.309, -1.0), (-0.9511, 0.309, 1.0), (-0.891, 0.454, -1.0), (-0.891, 0.454, 1.0), (-0.809, 0.5878, -1.0), (-0.809, 0.5878, 1.0), (-0.7071, 0.7071, -1.0), (-0.7071, 0.7071, 1.0), (-0.5878, 0.809, -1.0), (-0.5878, 0.809, 1.0), (-0.454, 0.891, -1.0), (-0.454, 0.891, 1.0), (-0.309, 0.9511, -1.0), (-0.309, 0.9511, 1.0), (-0.1564, 0.9877, -1.0), (-0.1564, 0.9877, 1.0)], [], [(0, 1, 3, 2), (2, 3, 5, 4), (4, 5, 7, 6), (6, 7, 9, 8), (8, 9, 11, 10), (10, 11, 13, 12), (12, 13, 15, 14), (14, 15, 17, 16), (16, 17, 19, 18), (18, 19, 21, 20), (20, 21, 23, 22), (22, 23, 25, 24), (24, 25, 27, 26), (26, 27, 29, 28), (28, 29, 31, 30), (30, 31, 33, 32), (32, 33, 35, 34), (34, 35, 37, 36), (36, 37, 39, 38), (38, 39, 41, 40), (40, 41, 43, 42), (42, 43, 45, 44), (44, 45, 47, 46), (46, 47, 49, 48), (48, 49, 51, 50), (50, 51, 53, 52), (52, 53, 55, 54), (54, 55, 57, 56), (56, 57, 59, 58), (58, 59, 61, 60), (60, 61, 63, 62), (62, 63, 65, 64), (64, 65, 67, 66), (66, 67, 69, 68), (68, 69, 71, 70), (70, 71, 73, 72), (72, 73, 75, 74), (74, 75, 77, 76), (3, 1, 79, 77, 75, 73, 71, 69, 67, 65, 63, 61, 59, 57, 55, 53, 51, 49, 47, 45, 43, 41, 39, 37, 35, 33, 31, 29, 27, 25, 23, 21, 19, 17, 15, 13, 11, 9, 7, 5), (76, 77, 79, 78), (78, 79, 1, 0), (0, 2, 4, 6, 8, 10, 12, 14, 16, 18, 20, 22, 24, 26, 28, 30, 32, 34, 36, 38, 40, 42, 44, 46, 48, 50, 52, 54, 56, 58, 60, 62, 64, 66, 68, 70, 72, 74, 76, 78)])
me_cylinder_003.use_remesh_preserve_volume = False
me_cylinder_003.use_remesh_preserve_attributes = False
me_cylinder_003.use_mirror_vertex_groups = False
me_cylinder_003.update()

# ---- objects
ob_cylinder_001 = bpy.data.objects.new('Cylinder.001', me_cylinder_004)
ob_cylinder = bpy.data.objects.new('Cylinder', me_cylinder_003)

# ---- transforms, parenting, visibility, modifiers, constraints
ob_cylinder_001.location = (0.0, 0.7425, 3.28)
ob_cylinder_001.rotation_euler = (-0.6109, -0.0, 0.0)
ob_cylinder_001.scale = (1.0, 1.5, 1.5)
ob_cylinder_001.lineart.crease_threshold = 0.0
ob_cylinder.location = (0.0, 0.0, 0.0)
ob_cylinder.scale = (1.0, 1.5, 1.8)
ob_cylinder.lineart.crease_threshold = 0.0

# ---- collection membership
col_collection_1.objects.link(ob_cylinder_001)
col_collection_1.objects.link(ob_cylinder)

# ---- scene / render settings (as saved in the file)
scene.frame_start = 1; scene.frame_end = 250; scene.frame_set(1)
scene.render.engine = 'BLENDER_EEVEE_NEXT'
scene.render.resolution_percentage = 50
scene.render.dither_intensity = 0.0
scene.cycles.use_denoising = False
scene.cycles.samples = 128
scene.cycles.sampling_pattern = 'TABULATED_SOBOL'
scene.cycles.light_sampling_threshold = 0.0
scene.cycles.use_adaptive_sampling = False
scene.cycles.use_light_tree = False
scene.cycles.blur_glossy = 0.0
scene.cycles.sample_clamp_indirect = 0.0
scene.view_settings.view_transform = 'Standard'
bpy.context.view_layer.update()

# ---- added for rendering (the .blend has no active camera and no usable light): camera, sun
cam_auto = bpy.data.cameras.new('AutoCamera')
cam_auto.lens = 50.0
cam_auto.sensor_width = 36.0
cam_auto.clip_end = 1000.0
ob_auto_camera = bpy.data.objects.new('AutoCamera', cam_auto)
scene.collection.objects.link(ob_auto_camera)
ob_auto_camera.location = (9.18572, -10.3206, 9.57108)
ob_auto_camera.rotation_euler = (1.09748, -7.21219e-08, 0.694738)
scene.camera = ob_auto_camera
light_auto_sun = bpy.data.lights.new('AutoSun', 'SUN')
light_auto_sun.energy = 3.0
light_auto_sun.angle = 0.0523599
ob_auto_sun = bpy.data.objects.new('AutoSun', light_auto_sun)
scene.collection.objects.link(ob_auto_sun)
ob_auto_sun.rotation_euler = (0.872665, 0.174533, 0.523599)
bpy.context.view_layer.update()
